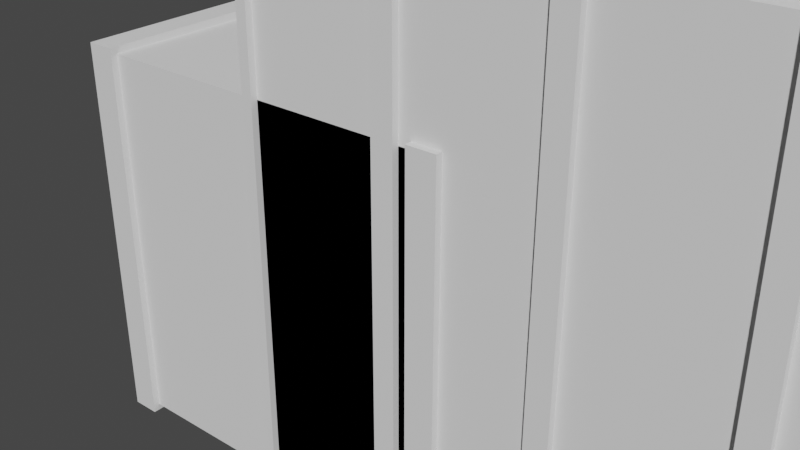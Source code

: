 # Source: 015-BookShelf.blend  (saved by Blender 3.4.6; exported with 4.5.12 LTS)
import bpy
from mathutils import Matrix  # noqa: F401  (used for matrix-valued properties, if any)

bpy.ops.wm.read_factory_settings(use_empty=True)
scene = bpy.context.scene
scene.name = 'Scene'

# ---- collections
col_collection = bpy.data.collections.new('Collection'); scene.collection.children.link(col_collection)
col_collection_2 = bpy.data.collections.new('Collection 2'); scene.collection.children.link(col_collection_2)

# ---- node groups
ng_books = bpy.data.node_groups.new('Books', 'GeometryNodeTree')
_s = ng_books.interface.new_socket(name='Instances', in_out='OUTPUT', socket_type='NodeSocketGeometry')
_s = ng_books.interface.new_socket(name='Length X', in_out='INPUT', socket_type='NodeSocketFloat')
_s = ng_books.interface.new_socket(name='Start Points', in_out='INPUT', socket_type='NodeSocketGeometry')
ng_books.is_modifier = True
# nodes of 'Books' reference scene objects; filled in after objects exist
ng_bookshelf = bpy.data.node_groups.new('BookShelf', 'GeometryNodeTree')
_s = ng_bookshelf.interface.new_socket(name='Geometry', in_out='OUTPUT', socket_type='NodeSocketGeometry')
_s = ng_bookshelf.interface.new_socket(name='Geometry', in_out='INPUT', socket_type='NodeSocketGeometry')
_s = ng_bookshelf.interface.new_socket(name='Shelf Height', in_out='INPUT', socket_type='NodeSocketFloat')
_s = ng_bookshelf.interface.new_socket(name='Shelf Width', in_out='INPUT', socket_type='NodeSocketFloat')
_s = ng_bookshelf.interface.new_socket(name='Shelf Depth', in_out='INPUT', socket_type='NodeSocketFloat')
_s = ng_bookshelf.interface.new_socket(name='Shelf Thickness', in_out='INPUT', socket_type='NodeSocketFloat')
_s = ng_bookshelf.interface.new_socket(name='Pillar Thickness', in_out='INPUT', socket_type='NodeSocketFloat')
_s = ng_bookshelf.interface.new_socket(name='Bottom Offset', in_out='INPUT', socket_type='NodeSocketFloat')
_s = ng_bookshelf.interface.new_socket(name='Top Offset', in_out='INPUT', socket_type='NodeSocketFloat')
_s = ng_bookshelf.interface.new_socket(name='Number Of Shelfs', in_out='INPUT', socket_type='NodeSocketInt')
_s = ng_bookshelf.interface.new_socket(name='Number Of Books', in_out='INPUT', socket_type='NodeSocketInt')
ng_bookshelf.is_modifier = True
_N = ng_bookshelf.nodes; _L = ng_bookshelf.links
n0 = _N.new('GeometryNodeStoreNamedAttribute'); n0.name = 'Store Named Attribute.002'; n0.location = (2259, -379)
n0.data_type = 'FLOAT_VECTOR'
n0.domain = 'CORNER'
n0.inputs[2].default_value = 'uv_map'
n1 = _N.new('GeometryNodeStoreNamedAttribute'); n1.name = 'Store Named Attribute.001'; n1.location = (248, 319)
n1.data_type = 'FLOAT_VECTOR'
n1.domain = 'CORNER'
n1.inputs[2].default_value = 'uv_map'
n2 = _N.new('GeometryNodeStoreNamedAttribute'); n2.name = 'Store Named Attribute'; n2.location = (377, -610)
n2.data_type = 'FLOAT_VECTOR'
n2.domain = 'CORNER'
n2.inputs[2].default_value = 'uv_map'
n3 = _N.new('GeometryNodeInstanceOnPoints'); n3.name = 'Instance on Points'; n3.location = (547, -194)
n4 = _N.new('GeometryNodeMeshCube'); n4.name = 'Cube'; n4.location = (352, -610)
n5 = _N.new('FunctionNodeBooleanMath'); n5.name = 'Boolean Math'; n5.location = (262, -445)
n5.operation = 'NOT'
n6 = _N.new('GeometryNodeCurveEndpointSelection'); n6.name = 'Endpoint Selection'; n6.location = (59, -482)
n7 = _N.new('GeometryNodeCurvePrimitiveLine'); n7.name = 'Curve Line'; n7.location = (81, -73)
n8 = _N.new('ShaderNodeCombineXYZ'); n8.name = 'Combine XYZ.002'; n8.location = (92, 250)
n8.width = 103
n9 = _N.new('ShaderNodeMath'); n9.name = 'Math'; n9.location = (400, -10)
n9.hide = True
n9.operation = 'DIVIDE'
n9.inputs[1].default_value = 2.0
n10 = _N.new('ShaderNodeCombineXYZ'); n10.name = 'Combine XYZ.003'; n10.location = (574, 91)
n10.width = 100
n11 = _N.new('ShaderNodeMath'); n11.name = 'Math.001'; n11.location = (400, 42)
n11.hide = True
n11.operation = 'DIVIDE'
n11.inputs[1].default_value = 2.0
n12 = _N.new('ShaderNodeMath'); n12.name = 'Math.003'; n12.location = (380, 392)
n12.hide = True
n12.operation = 'DIVIDE'
n12.inputs[1].default_value = 2.0
n13 = _N.new('ShaderNodeCombineXYZ'); n13.name = 'Combine XYZ.004'; n13.location = (555, 493)
n13.width = 100
n14 = _N.new('ShaderNodeMath'); n14.name = 'Math.004'; n14.location = (380, 444)
n14.hide = True
n14.operation = 'DIVIDE'
n14.inputs[1].default_value = 2.0
n15 = _N.new('GeometryNodeMeshCube'); n15.name = 'Cube.001'; n15.location = (223, 319)
n16 = _N.new('ShaderNodeMath'); n16.name = 'Math.005'; n16.location = (220, 452)
n16.hide = True
n16.operation = 'MULTIPLY'
n16.inputs[1].default_value = -1.0
n17 = _N.new('NodeGroupInput'); n17.name = 'Group Input.001'; n17.location = (-341, 115)
n18 = _N.new('GeometryNodeSetPosition'); n18.name = 'Set Position.001'; n18.location = (700, 592)
n19 = _N.new('GeometryNodeSetPosition'); n19.name = 'Set Position'; n19.location = (703, 192)
n20 = _N.new('GeometryNodeResampleCurve'); n20.name = 'Resample Curve'; n20.location = (288, -158)
n20.keep_last_segment = False
n21 = _N.new('ShaderNodeCombineXYZ'); n21.name = 'Combine XYZ'; n21.location = (-101, -257)
n22 = _N.new('ShaderNodeCombineXYZ'); n22.name = 'Combine XYZ.005'; n22.location = (-99, -113)
n23 = _N.new('ShaderNodeMath'); n23.name = 'Math.002'; n23.location = (-321, -272)
n23.operation = 'SUBTRACT'
n24 = _N.new('NodeGroupInput'); n24.name = 'Group Input'; n24.location = (-789, -207)
n25 = _N.new('ShaderNodeCombineXYZ'); n25.name = 'Combine XYZ.001'; n25.location = (135, -625)
n26 = _N.new('NodeGroupInput'); n26.name = 'Group Input.002'; n26.location = (-95, -626)
n27 = _N.new('NodeGroupOutput'); n27.name = 'Group Output'; n27.location = (2419, -25)
n28 = _N.new('GeometryNodeJoinGeometry'); n28.name = 'Join Geometry'; n28.location = (1035, -163)
n28.mute = True
n29 = _N.new('GeometryNodeInputPosition'); n29.name = 'Position.001'; n29.location = (1566, -709)
n30 = _N.new('GeometryNodeInputIndex'); n30.name = 'Index'; n30.location = (1567, -639)
n31 = _N.new('GeometryNodeMeshCube'); n31.name = 'Cube.002'; n31.location = (2234, -379)
n32 = _N.new('GeometryNodeMeshLine'); n32.name = 'Mesh Line'; n32.location = (1376, -438)
n32.inputs[3].default_value = (0.0, 0.0, 2.0)
n33 = _N.new('GeometryNodeJoinGeometry'); n33.name = 'Join Geometry.001'; n33.location = (2196, -24)
n34 = _N.new('GeometryNodeSetPosition'); n34.name = 'Set Position.002'; n34.location = (2168, -212)
n35 = _N.new('GeometryNodeGroup'); n35.name = 'Group'; n35.location = (1745, 83)
n35.width = 190
n35.node_tree = ng_books
n35.inputs[0].default_value = 20.0
_L.new(n33.outputs[0], n27.inputs[0])
_L.new(n23.outputs[0], n21.inputs[2])
_L.new(n21.outputs[0], n7.inputs[1])
_L.new(n2.outputs[0], n3.inputs[2])
_L.new(n3.outputs[0], n28.inputs[0])
_L.new(n25.outputs[0], n4.inputs[0])
_L.new(n8.outputs[0], n15.inputs[0])
_L.new(n1.outputs[0], n19.inputs[0])
_L.new(n10.outputs[0], n19.inputs[3])
_L.new(n19.outputs[0], n28.inputs[0])
_L.new(n17.outputs[3], n8.inputs[1])
_L.new(n17.outputs[1], n8.inputs[2])
_L.new(n17.outputs[1], n9.inputs[0])
_L.new(n9.outputs[0], n10.inputs[2])
_L.new(n11.outputs[0], n10.inputs[0])
_L.new(n17.outputs[2], n11.inputs[0])
_L.new(n6.outputs[0], n5.inputs[0])
_L.new(n7.outputs[0], n20.inputs[0])
_L.new(n20.outputs[0], n3.inputs[0])
_L.new(n12.outputs[0], n13.inputs[2])
_L.new(n14.outputs[0], n13.inputs[0])
_L.new(n13.outputs[0], n18.inputs[3])
_L.new(n16.outputs[0], n14.inputs[0])
_L.new(n17.outputs[1], n12.inputs[0])
_L.new(n1.outputs[0], n18.inputs[0])
_L.new(n18.outputs[0], n28.inputs[0])
_L.new(n17.outputs[2], n16.inputs[0])
_L.new(n17.outputs[5], n8.inputs[0])
_L.new(n24.outputs[8], n20.inputs[2])
_L.new(n22.outputs[0], n7.inputs[0])
_L.new(n24.outputs[6], n22.inputs[2])
_L.new(n24.outputs[1], n23.inputs[0])
_L.new(n24.outputs[7], n23.inputs[1])
_L.new(n26.outputs[2], n25.inputs[0])
_L.new(n26.outputs[3], n25.inputs[1])
_L.new(n26.outputs[4], n25.inputs[2])
_L.new(n35.outputs[0], n33.inputs[0])
_L.new(n32.outputs[0], n35.inputs[1])
_L.new(n4.outputs[0], n2.inputs[0])
_L.new(n4.outputs[1], n2.inputs[3])
_L.new(n15.outputs[0], n1.inputs[0])
_L.new(n15.outputs[1], n1.inputs[3])
_L.new(n31.outputs[0], n0.inputs[0])
_L.new(n31.outputs[1], n0.inputs[3])
n27.is_active_output = True
ng_movie_books = bpy.data.node_groups.new('Movie Books', 'GeometryNodeTree')
_s = ng_movie_books.interface.new_socket(name='Output', in_out='OUTPUT', socket_type='NodeSocketGeometry')
_s = ng_movie_books.interface.new_socket(name='Geometry', in_out='INPUT', socket_type='NodeSocketGeometry')
_s = ng_movie_books.interface.new_socket(name='高さマージン係数', in_out='INPUT', socket_type='NodeSocketFloat')
_s.default_value = 1.08
_s.min_value = 1.0
_s.max_value = 1.5
_s = ng_movie_books.interface.new_socket(name='横幅マージン係数', in_out='INPUT', socket_type='NodeSocketFloat')
_s = ng_movie_books.interface.new_socket(name='段数', in_out='INPUT', socket_type='NodeSocketInt')
_s.min_value = 0
_s.max_value = 100
_s = ng_movie_books.interface.new_socket(name='一段の冊数', in_out='INPUT', socket_type='NodeSocketInt')
_s.min_value = 0
_s = ng_movie_books.interface.new_socket(name='横幅_最小値', in_out='INPUT', socket_type='NodeSocketFloat')
_s.min_value = 0.0
_s = ng_movie_books.interface.new_socket(name='横幅_最大値', in_out='INPUT', socket_type='NodeSocketFloat')
_s.min_value = 0.0
_s = ng_movie_books.interface.new_socket(name='高さオフセット', in_out='INPUT', socket_type='NodeSocketFloat')
_s = ng_movie_books.interface.new_socket(name='Seed', in_out='INPUT', socket_type='NodeSocketInt')
_s.min_value = -10000
_s.max_value = 10000
ng_movie_books.is_modifier = True
# nodes of 'Movie Books' reference scene objects; filled in after objects exist

# ---- world
world_world = bpy.data.worlds.new('World'); scene.world = world_world
world_world.use_nodes = True; world_world.node_tree.nodes.clear()
_N = world_world.node_tree.nodes; _L = world_world.node_tree.links
n0 = _N.new('ShaderNodeOutputWorld'); n0.name = 'World Output'; n0.location = (300, 300)
n1 = _N.new('ShaderNodeBackground'); n1.name = 'Background'; n1.location = (10, 300)
n1.inputs[0].default_value = (0.05088, 0.05088, 0.05088, 1.0)
_L.new(n1.outputs[0], n0.inputs[0])
n0.is_active_output = True
world_world.color = (0.05088, 0.05088, 0.05088)
world_world.use_sun_shadow = False
world_world.sun_shadow_jitter_overblur = 0.0

# ---- meshes
me_cube_003 = bpy.data.meshes.new('Cube.003')
me_cube_003.from_pydata([(-1.0, -1.0, -1.0), (-1.0, -1.0, 1.0), (-1.0, 1.0, -1.0), (-1.0, 1.0, 1.0), (1.0, -1.0, -1.0), (1.0, -1.0, 1.0), (1.0, 1.0, -1.0), (1.0, 1.0, 1.0)], [], [(0, 1, 3, 2), (2, 3, 7, 6), (6, 7, 5, 4), (4, 5, 1, 0), (2, 6, 4, 0), (7, 3, 1, 5)])
_uv = me_cube_003.uv_layers.new(name='UVMap')
_uv.uv.foreach_set('vector', [0.375, 0.0, 0.625, 0.0, 0.625, 0.25, 0.375, 0.25, 0.375, 0.25, 0.625, 0.25, 0.625, 0.5, 0.375, 0.5, 0.375, 0.5, 0.625, 0.5, 0.625, 0.75, 0.375, 0.75, 0.375, 0.75, 0.625, 0.75, 0.625, 1.0, 0.375, 1.0, 0.125, 0.5, 0.375, 0.5, 0.375, 0.75, 0.125, 0.75, 0.625, 0.5, 0.875, 0.5, 0.875, 0.75, 0.625, 0.75])
me_cube_003.update()
me_cube_005 = bpy.data.meshes.new('Cube.005')
me_cube_005.from_pydata([(0.5, -0.5, 0.0), (0.4283, -0.5, 1.0), (-0.5, -0.5, 0.0), (-0.5, -0.5, 1.0), (0.3944, 0.4283, 0.0), (0.4283, 0.3944, 0.0), (0.4112, 0.425, 0.0), (0.4195, 0.4195, 0.0), (0.425, 0.4112, 0.0), (0.4283, 0.3944, 1.0), (0.3944, 0.4283, 1.0), (0.425, 0.4112, 1.0), (0.4195, 0.4195, 1.0), (0.4112, 0.425, 1.0), (-0.4283, 0.3944, 0.0), (-0.3944, 0.4283, 0.0), (-0.425, 0.4112, 0.0), (-0.4195, 0.4195, 0.0), (-0.4112, 0.425, 0.0), (-0.3944, 0.4283, 1.0), (-0.4283, 0.3944, 1.0), (-0.4112, 0.425, 1.0), (-0.4195, 0.4195, 1.0), (-0.425, 0.4112, 1.0), (0.4283, -0.5, 0.0), (0.5, -0.5, 1.0), (-0.4283, -0.5, 1.0), (-0.4283, -0.5, 0.0), (-0.4392, 0.4925, 1.0), (-0.4015, 0.5, 1.0), (-0.4015, 0.5, 0.0), (-0.4392, 0.4925, 0.0), (-0.4712, 0.4712, 1.0), (-0.4712, 0.4712, 0.0), (-0.4925, 0.4392, 1.0), (-0.4925, 0.4392, 0.0), (-0.5, 0.4015, 1.0), (-0.5, 0.4015, 0.0), (0.4925, 0.4392, 1.0), (0.5, 0.4015, 1.0), (0.5, 0.4015, 0.0), (0.4925, 0.4392, 0.0), (0.4712, 0.4712, 1.0), (0.4712, 0.4712, 0.0), (0.4392, 0.4925, 1.0), (0.4392, 0.4925, 0.0), (0.4015, 0.5, 1.0), (0.4015, 0.5, 0.0), (-0.4283, -0.4831, 0.01686), (0.4283, -0.4831, 0.01686), (0.4283, -0.4831, 0.9831), (-0.4283, -0.4831, 0.9831), (-0.4112, 0.425, 0.9761), (-0.3944, 0.4283, 0.9761), (-0.3944, 0.4283, 0.02385), (-0.4112, 0.425, 0.02385), (-0.4195, 0.4195, 0.9761), (-0.4195, 0.4195, 0.02385), (-0.425, 0.4112, 0.9761), (-0.425, 0.4112, 0.02385), (-0.4283, 0.3944, 0.9761), (-0.4283, 0.3944, 0.02385), (0.425, 0.4112, 0.9761), (0.4283, 0.3944, 0.9761), (0.4283, 0.3944, 0.02385), (0.425, 0.4112, 0.02385), (0.4195, 0.4195, 0.9761), (0.4195, 0.4195, 0.02385), (0.4112, 0.425, 0.9761), (0.4112, 0.425, 0.02385), (0.3944, 0.4283, 0.9761), (0.3944, 0.4283, 0.02385)], [], [(11, 12, 66, 62), (40, 39, 25, 0), (15, 4, 71, 54), (30, 29, 46, 47), (2, 3, 36, 37), (29, 30, 31, 28), (28, 31, 33, 32), (32, 33, 35, 34), (34, 35, 37, 36), (39, 40, 41, 38), (38, 41, 43, 42), (42, 43, 45, 44), (44, 45, 47, 46), (21, 22, 56, 52), (1, 24, 0, 25), (27, 26, 3, 2), (21, 19, 29, 28), (15, 18, 31, 30), (22, 21, 28, 32), (18, 17, 33, 31), (23, 22, 32, 34), (17, 16, 35, 33), (20, 23, 34, 36), (16, 14, 37, 35), (11, 9, 39, 38), (5, 8, 41, 40), (12, 11, 38, 42), (8, 7, 43, 41), (13, 12, 42, 44), (7, 6, 45, 43), (10, 13, 44, 46), (6, 4, 47, 45), (14, 27, 2, 37), (4, 15, 30, 47), (24, 5, 40, 0), (19, 10, 46, 29), (9, 1, 25, 39), (26, 20, 36, 3), (49, 50, 51, 48), (53, 52, 56, 58, 60, 51, 50, 63, 62, 66, 68, 70), (48, 61, 59, 57, 55, 54, 71, 69, 67, 65, 64, 49), (17, 18, 55, 57), (5, 24, 49, 64), (7, 8, 65, 67), (22, 23, 58, 56), (10, 19, 53, 70), (12, 13, 68, 66), (16, 17, 57, 59), (1, 9, 63, 50), (24, 1, 50, 49), (6, 7, 67, 69), (23, 20, 60, 58), (20, 26, 51, 60), (26, 27, 48, 51), (13, 10, 70, 68), (14, 16, 59, 61), (19, 21, 52, 53), (4, 6, 69, 71), (9, 11, 62, 63), (18, 15, 54, 55), (27, 14, 61, 48), (8, 5, 64, 65)])
_uv = me_cube_005.uv_layers.new(name='UVMap')
_uv.uv.foreach_set('vector', [0.6472, 0.7312, 0.6451, 0.7299, 0.6451, 0.7299, 0.6472, 0.7312, 0.375, 0.7746, 0.625, 0.7746, 0.625, 1.0, 0.375, 1.0, 0.3571, 0.5264, 0.3571, 0.7236, 0.3571, 0.7236, 0.3571, 0.5264, 0.375, 0.5246, 0.625, 0.5246, 0.625, 0.7254, 0.375, 0.7254, 0.375, 0.25, 0.625, 0.25, 0.625, 0.4754, 0.375, 0.4754, 0.625, 0.5246, 0.375, 0.5246, 0.375, 0.5152, 0.625, 0.5152, 0.625, 0.5152, 0.375, 0.5152, 0.375, 0.5, 0.625, 0.5, 0.625, 0.5, 0.375, 0.5, 0.375, 0.4848, 0.625, 0.4848, 0.625, 0.4848, 0.375, 0.4848, 0.375, 0.4754, 0.625, 0.4754, 0.625, 0.7746, 0.375, 0.7746, 0.375, 0.7652, 0.625, 0.7652, 0.625, 0.7652, 0.375, 0.7652, 0.375, 0.75, 0.625, 0.75, 0.625, 0.75, 0.375, 0.75, 0.375, 0.7348, 0.625, 0.7348, 0.625, 0.7348, 0.375, 0.7348, 0.375, 0.7254, 0.625, 0.7254, 0.6438, 0.5222, 0.6451, 0.5201, 0.6451, 0.5201, 0.6438, 0.5222, 0.625, 0.01792, 0.375, 0.01792, 0.375, 0.0, 0.625, 0.0, 0.375, 0.2321, 0.625, 0.2321, 0.625, 0.25, 0.375, 0.25, 0.6438, 0.5222, 0.6429, 0.5264, 0.625, 0.5246, 0.6269, 0.5152, 0.3571, 0.5264, 0.3562, 0.5222, 0.3731, 0.5152, 0.375, 0.5246, 0.6451, 0.5201, 0.6438, 0.5222, 0.6269, 0.5152, 0.6322, 0.5072, 0.3562, 0.5222, 0.3549, 0.5201, 0.3678, 0.5072, 0.3731, 0.5152, 0.6472, 0.5188, 0.6451, 0.5201, 0.6322, 0.5072, 0.6402, 0.5019, 0.3549, 0.5201, 0.3528, 0.5188, 0.3598, 0.5019, 0.3678, 0.5072, 0.6514, 0.5179, 0.6472, 0.5188, 0.6402, 0.5019, 0.6496, 0.5, 0.3528, 0.5188, 0.3486, 0.5179, 0.3504, 0.5, 0.3598, 0.5019, 0.6472, 0.7312, 0.6514, 0.7321, 0.6496, 0.75, 0.6402, 0.7481, 0.3486, 0.7321, 0.3528, 0.7312, 0.3598, 0.7481, 0.3504, 0.75, 0.6451, 0.7299, 0.6472, 0.7312, 0.6402, 0.7481, 0.6322, 0.7428, 0.3528, 0.7312, 0.3549, 0.7299, 0.3678, 0.7428, 0.3598, 0.7481, 0.6438, 0.7278, 0.6451, 0.7299, 0.6322, 0.7428, 0.6269, 0.7348, 0.3549, 0.7299, 0.3562, 0.7278, 0.3731, 0.7348, 0.3678, 0.7428, 0.6429, 0.7236, 0.6438, 0.7278, 0.6269, 0.7348, 0.625, 0.7254, 0.3562, 0.7278, 0.3571, 0.7236, 0.375, 0.7254, 0.3731, 0.7348, 0.3486, 0.5179, 0.125, 0.5179, 0.125, 0.5, 0.3504, 0.5, 0.3571, 0.7236, 0.3571, 0.5264, 0.375, 0.5246, 0.375, 0.7254, 0.125, 0.7321, 0.3486, 0.7321, 0.3504, 0.75, 0.125, 0.75, 0.6429, 0.5264, 0.6429, 0.7236, 0.625, 0.7254, 0.625, 0.5246, 0.6514, 0.7321, 0.875, 0.7321, 0.875, 0.75, 0.6496, 0.75, 0.875, 0.5179, 0.6514, 0.5179, 0.6496, 0.5, 0.875, 0.5, 0.375, 0.01792, 0.625, 0.01792, 0.625, 0.2321, 0.375, 0.2321, 0.6429, 0.5264, 0.6438, 0.5222, 0.6451, 0.5201, 0.6472, 0.5188, 0.6514, 0.5179, 0.875, 0.5179, 0.875, 0.7321, 0.6514, 0.7321, 0.6472, 0.7312, 0.6451, 0.7299, 0.6438, 0.7278, 0.6429, 0.7236, 0.125, 0.5179, 0.3486, 0.5179, 0.3528, 0.5188, 0.3549, 0.5201, 0.3562, 0.5222, 0.3571, 0.5264, 0.3571, 0.7236, 0.3562, 0.7278, 0.3549, 0.7299, 0.3528, 0.7312, 0.3486, 0.7321, 0.125, 0.7321, 0.3549, 0.5201, 0.3562, 0.5222, 0.3562, 0.5222, 0.3549, 0.5201, 0.3486, 0.7321, 0.125, 0.7321, 0.125, 0.7321, 0.3486, 0.7321, 0.3549, 0.7299, 0.3528, 0.7312, 0.3528, 0.7312, 0.3549, 0.7299, 0.6451, 0.5201, 0.6472, 0.5188, 0.6472, 0.5188, 0.6451, 0.5201, 0.6429, 0.7236, 0.6429, 0.5264, 0.6429, 0.5264, 0.6429, 0.7236, 0.6451, 0.7299, 0.6438, 0.7278, 0.6438, 0.7278, 0.6451, 0.7299, 0.3528, 0.5188, 0.3549, 0.5201, 0.3549, 0.5201, 0.3528, 0.5188, 0.875, 0.7321, 0.6514, 0.7321, 0.6514, 0.7321, 0.875, 0.7321, 0.375, 0.01792, 0.625, 0.01792, 0.625, 0.01792, 0.375, 0.01792, 0.3562, 0.7278, 0.3549, 0.7299, 0.3549, 0.7299, 0.3562, 0.7278, 0.6472, 0.5188, 0.6514, 0.5179, 0.6514, 0.5179, 0.6472, 0.5188, 0.6514, 0.5179, 0.875, 0.5179, 0.875, 0.5179, 0.6514, 0.5179, 0.625, 0.2321, 0.375, 0.2321, 0.375, 0.2321, 0.625, 0.2321, 0.6438, 0.7278, 0.6429, 0.7236, 0.6429, 0.7236, 0.6438, 0.7278, 0.3486, 0.5179, 0.3528, 0.5188, 0.3528, 0.5188, 0.3486, 0.5179, 0.6429, 0.5264, 0.6438, 0.5222, 0.6438, 0.5222, 0.6429, 0.5264, 0.3571, 0.7236, 0.3562, 0.7278, 0.3562, 0.7278, 0.3571, 0.7236, 0.6514, 0.7321, 0.6472, 0.7312, 0.6472, 0.7312, 0.6514, 0.7321, 0.3562, 0.5222, 0.3571, 0.5264, 0.3571, 0.5264, 0.3562, 0.5222, 0.125, 0.5179, 0.3486, 0.5179, 0.3486, 0.5179, 0.125, 0.5179, 0.3528, 0.7312, 0.3486, 0.7321, 0.3486, 0.7321, 0.3528, 0.7312])
me_cube_005.update()
me_cube_001 = bpy.data.meshes.new('Cube.001')
me_cube_001.from_pydata([(-1.0, -1.0, -1.0), (-1.0, -1.0, 1.0), (-1.0, 1.0, -1.0), (-1.0, 1.0, 1.0), (1.0, -1.0, -1.0), (1.0, -1.0, 1.0), (1.0, 1.0, -1.0), (1.0, 1.0, 1.0)], [], [(0, 1, 3, 2), (2, 3, 7, 6), (6, 7, 5, 4), (4, 5, 1, 0), (2, 6, 4, 0), (7, 3, 1, 5)])
_uv = me_cube_001.uv_layers.new(name='UVMap')
_uv.uv.foreach_set('vector', [0.375, 0.0, 0.625, 0.0, 0.625, 0.25, 0.375, 0.25, 0.375, 0.25, 0.625, 0.25, 0.625, 0.5, 0.375, 0.5, 0.375, 0.5, 0.625, 0.5, 0.625, 0.75, 0.375, 0.75, 0.375, 0.75, 0.625, 0.75, 0.625, 1.0, 0.375, 1.0, 0.125, 0.5, 0.375, 0.5, 0.375, 0.75, 0.125, 0.75, 0.625, 0.5, 0.875, 0.5, 0.875, 0.75, 0.625, 0.75])
me_cube_001.update()

# ---- objects
ob_shelf = bpy.data.objects.new('Shelf', me_cube_003)
ob_book = bpy.data.objects.new('Book', me_cube_005)
ob_cube = bpy.data.objects.new('Cube', me_cube_001)
_N = ng_books.nodes; _L = ng_books.links
n0 = _N.new('ShaderNodeCombineXYZ'); n0.name = 'Combine XYZ.007'; n0.location = (299, -167)
n0.inputs[1].default_value = 1.0
n1 = _N.new('FunctionNodeRandomValue'); n1.name = 'Random Value.001'; n1.location = (91, -162)
n1.inputs[2].default_value = 1.0
n1.inputs[3].default_value = 1.4
n2 = _N.new('GeometryNodeInstanceOnPoints'); n2.name = 'Instance on Points.001'; n2.location = (1078, 363)
n3 = _N.new('NodeGroupOutput'); n3.name = 'Group Output'; n3.location = (1239, 365)
n4 = _N.new('GeometryNodeInputPosition'); n4.name = 'Position'; n4.location = (303, 80)
n5 = _N.new('ShaderNodeSeparateXYZ'); n5.name = 'Separate XYZ'; n5.location = (493, 143)
n6 = _N.new('FunctionNodeCompare'); n6.name = 'Compare'; n6.location = (717, 195)
n6.operation = 'LESS_EQUAL'
n6.inputs[6].default_value = (0.0, 0.0, 0.0, 0.0)
n6.inputs[7].default_value = (0.0, 0.0, 0.0, 0.0)
n7 = _N.new('GeometryNodeObjectInfo'); n7.name = 'Object Info'; n7.location = (801, -90)
n7.inputs[0].default_value = ob_book
n8 = _N.new('GeometryNodeMeshLine'); n8.name = 'Mesh Line'; n8.location = (-236, 313)
n8.inputs[0].default_value = 1000
n8.inputs[3].default_value = (0.0, 0.0, 0.0)
n9 = _N.new('GeometryNodeSetPosition'); n9.name = 'Set Position.002'; n9.location = (190, 336)
n10 = _N.new('NodeGroupInput'); n10.name = 'Group Input.001'; n10.location = (492, 3)
n11 = _N.new('FunctionNodeRandomValue'); n11.name = 'Random Value'; n11.location = (-919, -482)
n11.inputs[2].default_value = 0.2
n11.inputs[3].default_value = 0.4
n12 = _N.new('NodeReroute'); n12.name = 'Reroute'; n12.location = (213, -505)
n12.width = 16
n12.socket_idname = 'NodeSocketFloat'
n13 = _N.new('ShaderNodeCombineXYZ'); n13.name = 'Combine XYZ.006'; n13.location = (-272, -226)
n14 = _N.new('ShaderNodeMath'); n14.name = 'Math.006'; n14.location = (-443, -287)
n14.hide = True
n15 = _N.new('ShaderNodeMath'); n15.name = 'Math.007'; n15.location = (-442, -344)
n15.hide = True
n15.operation = 'DIVIDE'
n15.inputs[1].default_value = 2.0
n16 = _N.new('GeometryNodeAccumulateField'); n16.name = 'Accumulate Field'; n16.location = (-631, -252)
n17 = _N.new('ShaderNodeVectorMath'); n17.name = 'Vector Math'; n17.location = (-91, 0)
n18 = _N.new('GeometryNodeCaptureAttribute'); n18.name = 'Capture Attribute'; n18.location = (-1670, -65)
n18.capture_items.clear()
n18.inputs[1].default_value = 0.0
n19 = _N.new('GeometryNodeAttributeStatistic'); n19.name = 'Attribute Statistic'; n19.location = (-1450, -54)
n20 = _N.new('NodeGroupInput'); n20.name = 'Group Input'; n20.location = (-1154, 236)
n21 = _N.new('GeometryNodeAttributeDomainSize'); n21.name = 'Domain Size'; n21.location = (-969, 135)
_L.new(n2.outputs[0], n3.inputs[0])
_L.new(n11.outputs[1], n16.inputs[0])
_L.new(n16.outputs[0], n14.inputs[0])
_L.new(n16.outputs[1], n14.inputs[1])
_L.new(n14.outputs[0], n15.inputs[0])
_L.new(n8.outputs[0], n9.inputs[0])
_L.new(n9.outputs[0], n2.inputs[0])
_L.new(n11.outputs[1], n12.inputs[0])
_L.new(n12.outputs[0], n0.inputs[0])
_L.new(n0.outputs[0], n2.inputs[6])
_L.new(n1.outputs[1], n0.inputs[2])
_L.new(n15.outputs[0], n13.inputs[0])
_L.new(n13.outputs[0], n17.inputs[1])
_L.new(n17.outputs[0], n9.inputs[3])
_L.new(n4.outputs[0], n5.inputs[0])
_L.new(n7.outputs[4], n2.inputs[2])
_L.new(n5.outputs[0], n6.inputs[0])
_L.new(n10.outputs[0], n6.inputs[1])
_L.new(n6.outputs[0], n2.inputs[1])
_L.new(n20.outputs[1], n21.inputs[0])
n3.is_active_output = True
_N = ng_movie_books.nodes; _L = ng_movie_books.links
n0 = _N.new('GeometryNodeStoreNamedAttribute'); n0.name = 'Store Named Attribute.001'; n0.location = (673, -2678)
n0.data_type = 'FLOAT_VECTOR'
n0.domain = 'CORNER'
n0.inputs[2].default_value = 'uv_map'
n1 = _N.new('GeometryNodeStoreNamedAttribute'); n1.name = 'Store Named Attribute'; n1.location = (389, -1553)
n1.data_type = 'FLOAT_VECTOR'
n1.domain = 'CORNER'
n1.inputs[2].default_value = 'uv_map'
n2 = _N.new('NodeFrame'); n2.name = 'Frame'; n2.location = (-1748, 252)
n2.width = 3315
n3 = _N.new('NodeGroupInput'); n3.name = 'Group Input.002'; n3.location = (228, -825)
n4 = _N.new('NodeReroute'); n4.name = 'Reroute.004'; n4.location = (469, -903)
n4.width = 16
n4.socket_idname = 'NodeSocketFloat'
n5 = _N.new('GeometryNodeInputIndex'); n5.name = 'Index'; n5.location = (235, -339)
n6 = _N.new('NodeReroute'); n6.name = 'Reroute.006'; n6.location = (438, -457)
n6.width = 16
n6.socket_idname = 'NodeSocketInt'
n7 = _N.new('NodeReroute'); n7.name = 'Reroute.008'; n7.location = (439, -268)
n7.width = 16
n7.socket_idname = 'NodeSocketInt'
n8 = _N.new('ShaderNodeMath'); n8.name = 'Math'; n8.location = (884, -134)
n8.operation = 'MULTIPLY'
n9 = _N.new('NodeReroute'); n9.name = 'Reroute.003'; n9.location = (881, -769)
n9.width = 16
n9.socket_idname = 'NodeSocketFloat'
n10 = _N.new('NodeReroute'); n10.name = 'Reroute.007'; n10.location = (908, -437)
n10.width = 16
n10.socket_idname = 'NodeSocketFloat'
n11 = _N.new('ShaderNodeMath'); n11.name = 'Math.010'; n11.location = (504, -436)
n11.hide = True
n11.operation = 'DIVIDE'
n12 = _N.new('ShaderNodeMath'); n12.name = 'Math.007'; n12.location = (2101, -759)
n12.hide = True
n12.operation = 'MULTIPLY'
n13 = _N.new('GeometryNodeScaleInstances'); n13.name = 'Scale Instances'; n13.location = (2940, -53)
n13.inputs[3].default_value = (0.0, -0.5, 0.0)
n14 = _N.new('ShaderNodeCombineXYZ'); n14.name = 'Combine XYZ.001'; n14.location = (2396, -470)
n14.inputs[1].default_value = 1.0
n14.inputs[2].default_value = 1.0
n15 = _N.new('GeometryNodeObjectInfo'); n15.name = 'Object Info'; n15.location = (2393, -171)
n15.inputs[0].default_value = ob_book
n16 = _N.new('ShaderNodeCombineXYZ'); n16.name = 'Combine XYZ'; n16.location = (1974, -341)
n17 = _N.new('ShaderNodeMath'); n17.name = 'Math.009'; n17.location = (501, -366)
n17.hide = True
n17.operation = 'SNAP'
n18 = _N.new('GeometryNodeInstanceOnPoints'); n18.name = 'Instance on Points'; n18.location = (2596, -78)
n19 = _N.new('NodeReroute'); n19.name = 'Reroute.001'; n19.location = (809, -1064)
n19.width = 16
n19.socket_idname = 'NodeSocketInt'
n20 = _N.new('ShaderNodeMath'); n20.name = 'Math.003'; n20.location = (542, -1092)
n20.hide = True
n21 = _N.new('ShaderNodeMath'); n21.name = 'Math.004'; n21.location = (547, -1150)
n21.hide = True
n21.operation = 'DIVIDE'
n21.inputs[1].default_value = 2.0
n22 = _N.new('NodeReroute'); n22.name = 'Reroute.005'; n22.location = (466, -1011)
n22.width = 16
n22.socket_idname = 'NodeSocketFloat'
n23 = _N.new('NodeReroute'); n23.name = 'Reroute'; n23.location = (792, -268)
n23.width = 16
n23.socket_idname = 'NodeSocketInt'
n24 = _N.new('ShaderNodeMath'); n24.name = 'Math.002'; n24.location = (1275, -469)
n24.hide = True
n24.operation = 'DIVIDE'
n24.inputs[1].default_value = 2.0
n25 = _N.new('ShaderNodeMath'); n25.name = 'Math.001'; n25.location = (1275, -421)
n25.hide = True
n26 = _N.new('GeometryNodeAccumulateField'); n26.name = 'Accumulate Field'; n26.location = (1040, -410)
n27 = _N.new('GeometryNodeMeshLine'); n27.name = 'Mesh Line'; n27.location = (1272, -83)
n27.inputs[3].default_value = (0.0, 0.0, 0.0)
n28 = _N.new('GeometryNodeSetPosition'); n28.name = 'Set Position'; n28.location = (2166, -100)
n29 = _N.new('NodeGroupInput'); n29.name = 'Group Input.001'; n29.location = (30, -172)
n30 = _N.new('GeometryNodeTransform'); n30.name = 'Transform'; n30.location = (3145, -30)
n30.inputs[1].default_value = (0.0, 0.5, 0.0)
n31 = _N.new('ShaderNodeMath'); n31.name = 'Math.008'; n31.location = (1745, -246)
n31.hide = True
n31.operation = 'MULTIPLY'
n32 = _N.new('ShaderNodeMath'); n32.name = 'Math.012'; n32.location = (1742, -294)
n32.hide = True
n32.operation = 'MULTIPLY'
n33 = _N.new('ShaderNodeMath'); n33.name = 'Math.011'; n33.location = (1749, -498)
n33.operation = 'MULTIPLY'
n34 = _N.new('NodeReroute'); n34.name = 'Reroute.002'; n34.location = (1602, -800)
n34.width = 16
n34.socket_idname = 'NodeSocketFloat'
n35 = _N.new('ShaderNodeMath'); n35.name = 'Math.006'; n35.location = (1363, -794)
n35.operation = 'DIVIDE'
n36 = _N.new('NodeGroupInput'); n36.name = 'Group Input.004'; n36.location = (1548, -651)
n37 = _N.new('NodeGroupInput'); n37.name = 'Group Input'; n37.location = (1567, -354)
n38 = _N.new('NodeGroupInput'); n38.name = 'Group Input.005'; n38.location = (1175, -1215)
n39 = _N.new('ShaderNodeMath'); n39.name = 'Math.005'; n39.location = (1019, -990)
n39.operation = 'MULTIPLY'
n40 = _N.new('ShaderNodeMath'); n40.name = 'Math.013'; n40.location = (1369, -1053)
n40.operation = 'MULTIPLY'
n41 = _N.new('GeometryNodeMeshLine'); n41.name = 'Mesh Line.001'; n41.location = (562, -1225)
n42 = _N.new('ShaderNodeCombineXYZ'); n42.name = 'Combine XYZ.003'; n42.location = (370, -1345)
n43 = _N.new('NodeGroupInput'); n43.name = 'Group Input.003'; n43.location = (140, -1210)
n44 = _N.new('GeometryNodeMeshCube'); n44.name = 'Cube'; n44.location = (364, -1553)
n45 = _N.new('ShaderNodeCombineXYZ'); n45.name = 'Combine XYZ.002'; n45.location = (141, -1689)
n45.inputs[1].default_value = 1.0
n46 = _N.new('ShaderNodeCombineXYZ'); n46.name = 'Combine XYZ.004'; n46.location = (521, -1844)
n46.inputs[1].default_value = 0.5
n47 = _N.new('ShaderNodeMath'); n47.name = 'Math.014'; n47.location = (147, -1868)
n47.operation = 'MULTIPLY'
n48 = _N.new('GeometryNodeTransform'); n48.name = 'Transform.001'; n48.location = (734, -1640)
n49 = _N.new('GeometryNodeInstanceOnPoints'); n49.name = 'Instance on Points.001'; n49.location = (1034, -1195)
n50 = _N.new('ShaderNodeMath'); n50.name = 'Math.015'; n50.location = (141, -2058)
n50.operation = 'MULTIPLY'
n50.inputs[1].default_value = -0.5
n51 = _N.new('NodeReroute'); n51.name = 'Reroute.011'; n51.location = (49, -1731)
n51.width = 16
n51.socket_idname = 'NodeSocketFloat'
n52 = _N.new('GeometryNodeTransform'); n52.name = 'Transform.002'; n52.location = (1205, -2259)
n53 = _N.new('GeometryNodeMeshLine'); n53.name = 'Mesh Line.002'; n53.location = (584, -2281)
n53.inputs[0].default_value = 2
n54 = _N.new('GeometryNodeInstanceOnPoints'); n54.name = 'Instance on Points.002'; n54.location = (878, -2273)
n55 = _N.new('ShaderNodeCombineXYZ'); n55.name = 'Combine XYZ.007'; n55.location = (379, -2275)
n56 = _N.new('ShaderNodeCombineXYZ'); n56.name = 'Combine XYZ.005'; n56.location = (383, -2456)
n57 = _N.new('NodeReroute'); n57.name = 'Reroute.013'; n57.location = (-173, -2752)
n57.width = 16
n57.socket_idname = 'NodeSocketFloat'
n58 = _N.new('NodeReroute'); n58.name = 'Reroute.014'; n58.location = (-180, -2365)
n58.width = 16
n58.socket_idname = 'NodeSocketFloat'
n59 = _N.new('NodeReroute'); n59.name = 'Reroute.012'; n59.location = (78, -2407)
n59.width = 16
n59.socket_idname = 'NodeSocketFloat'
n60 = _N.new('ShaderNodeMath'); n60.name = 'Math.017'; n60.location = (-54, -2502)
n60.operation = 'MULTIPLY'
n61 = _N.new('ShaderNodeMath'); n61.name = 'Math.016'; n61.location = (202, -2479)
n62 = _N.new('GeometryNodeMeshCube'); n62.name = 'Cube.001'; n62.location = (648, -2678)
n63 = _N.new('ShaderNodeCombineXYZ'); n63.name = 'Combine XYZ.006'; n63.location = (460, -2700)
n63.inputs[1].default_value = 1.0
n64 = _N.new('ShaderNodeCombineXYZ'); n64.name = 'Combine XYZ.008'; n64.location = (846, -2850)
n64.inputs[1].default_value = 0.5
n65 = _N.new('GeometryNodeJoinGeometry'); n65.name = 'Join Geometry.001'; n65.location = (1844, -1016)
n66 = _N.new('GeometryNodeTransform'); n66.name = 'Transform.003'; n66.location = (2064, -969)
n67 = _N.new('NodeGroupOutput'); n67.name = 'Group Output'; n67.location = (2944, -1110)
n68 = _N.new('GeometryNodeJoinGeometry'); n68.name = 'Join Geometry'; n68.location = (2706, -1108)
n69 = _N.new('ShaderNodeValue'); n69.name = 'Value'; n69.location = (-355, -1765)
n69.outputs[0].default_value = 0.09
n70 = _N.new('NodeReroute'); n70.name = 'Reroute.009'; n70.location = (-169, -1800)
n70.width = 16
n70.socket_idname = 'NodeSocketFloat'
n71 = _N.new('NodeReroute'); n71.name = 'Reroute.010'; n71.location = (-174, -2168)
n71.width = 16
n71.socket_idname = 'NodeSocketFloat'
n72 = _N.new('ShaderNodeCombineXYZ'); n72.name = 'Combine XYZ.009'; n72.location = (1858, -1160)
n73 = _N.new('NodeReroute'); n73.name = 'Reroute.015'; n73.location = (1265, -1890)
n73.width = 16
n73.socket_idname = 'NodeSocketFloat'
n74 = _N.new('ShaderNodeMath'); n74.name = 'Math.020'; n74.location = (1477, -1571)
n75 = _N.new('ShaderNodeMath'); n75.name = 'Math.018'; n75.location = (-72, -2854)
n75.operation = 'MULTIPLY'
n76 = _N.new('ShaderNodeMath'); n76.name = 'Math.019'; n76.location = (653, -2963)
n76.operation = 'MULTIPLY'
n77 = _N.new('NodeReroute'); n77.name = 'Reroute.016'; n77.location = (376, -2899)
n77.width = 16
n77.socket_idname = 'NodeSocketFloat'
n78 = _N.new('ShaderNodeMath'); n78.name = 'Math.021'; n78.location = (147, -2852)
n79 = _N.new('NodeReroute'); n79.name = 'Reroute.017'; n79.location = (80, -3106)
n79.width = 16
n79.socket_idname = 'NodeSocketFloat'
n80 = _N.new('NodeGroupInput'); n80.name = 'Group Input.006'; n80.location = (-303, -2846)
n81 = _N.new('FunctionNodeRandomValue'); n81.name = 'Random Value'; n81.location = (543, -735)
n82 = _N.new('FunctionNodeRandomValue'); n82.name = 'Random Value.001'; n82.location = (2762, -347)
n82.data_type = 'FLOAT_VECTOR'
n82.inputs[0].default_value = (1.0, 0.7, 0.75)
n83 = _N.new('NodeGroupInput'); n83.name = 'Group Input.007'; n83.location = (2556, -614)
n3.parent = n2
n4.parent = n2
n5.parent = n2
n6.parent = n2
n7.parent = n2
n8.parent = n2
n9.parent = n2
n10.parent = n2
n11.parent = n2
n12.parent = n2
n13.parent = n2
n14.parent = n2
n15.parent = n2
n16.parent = n2
n17.parent = n2
n18.parent = n2
n19.parent = n2
n20.parent = n2
n21.parent = n2
n22.parent = n2
n23.parent = n2
n24.parent = n2
n25.parent = n2
n26.parent = n2
n27.parent = n2
n28.parent = n2
n29.parent = n2
n30.parent = n2
n31.parent = n2
n32.parent = n2
n33.parent = n2
n34.parent = n2
n35.parent = n2
n36.parent = n2
n37.parent = n2
n38.parent = n2
n39.parent = n2
n40.parent = n2
n81.parent = n2
n82.parent = n2
n83.parent = n2
_L.new(n8.outputs[0], n27.inputs[0])
_L.new(n23.outputs[0], n8.inputs[1])
_L.new(n27.outputs[0], n28.inputs[0])
_L.new(n28.outputs[0], n18.inputs[0])
_L.new(n15.outputs[4], n18.inputs[2])
_L.new(n9.outputs[0], n26.inputs[0])
_L.new(n26.outputs[0], n25.inputs[0])
_L.new(n26.outputs[1], n25.inputs[1])
_L.new(n25.outputs[0], n24.inputs[0])
_L.new(n16.outputs[0], n28.inputs[2])
_L.new(n14.outputs[0], n18.inputs[6])
_L.new(n4.outputs[0], n20.inputs[0])
_L.new(n22.outputs[0], n20.inputs[1])
_L.new(n20.outputs[0], n21.inputs[0])
_L.new(n23.outputs[0], n19.inputs[0])
_L.new(n19.outputs[0], n39.inputs[1])
_L.new(n21.outputs[0], n39.inputs[0])
_L.new(n81.outputs[1], n9.inputs[0])
_L.new(n4.outputs[0], n81.inputs[2])
_L.new(n22.outputs[0], n81.inputs[3])
_L.new(n12.outputs[0], n14.inputs[0])
_L.new(n26.outputs[2], n35.inputs[1])
_L.new(n9.outputs[0], n12.inputs[0])
_L.new(n34.outputs[0], n12.inputs[1])
_L.new(n24.outputs[0], n31.inputs[0])
_L.new(n34.outputs[0], n31.inputs[1])
_L.new(n39.outputs[0], n35.inputs[0])
_L.new(n5.outputs[0], n17.inputs[0])
_L.new(n6.outputs[0], n17.inputs[1])
_L.new(n17.outputs[0], n11.inputs[0])
_L.new(n6.outputs[0], n11.inputs[1])
_L.new(n10.outputs[0], n26.inputs[1])
_L.new(n33.outputs[0], n16.inputs[2])
_L.new(n35.outputs[0], n34.inputs[0])
_L.new(n10.outputs[0], n33.inputs[0])
_L.new(n31.outputs[0], n32.inputs[0])
_L.new(n32.outputs[0], n16.inputs[0])
_L.new(n18.outputs[0], n13.inputs[0])
_L.new(n82.outputs[0], n13.inputs[2])
_L.new(n13.outputs[0], n30.inputs[0])
_L.new(n11.outputs[0], n10.inputs[0])
_L.new(n29.outputs[3], n8.inputs[0])
_L.new(n7.outputs[0], n23.inputs[0])
_L.new(n29.outputs[4], n7.inputs[0])
_L.new(n7.outputs[0], n6.inputs[0])
_L.new(n3.outputs[5], n4.inputs[0])
_L.new(n3.outputs[6], n22.inputs[0])
_L.new(n43.outputs[3], n41.inputs[0])
_L.new(n41.outputs[0], n49.inputs[0])
_L.new(n68.outputs[0], n67.inputs[0])
_L.new(n37.outputs[2], n32.inputs[1])
_L.new(n36.outputs[1], n33.inputs[1])
_L.new(n38.outputs[2], n40.inputs[1])
_L.new(n39.outputs[0], n40.inputs[0])
_L.new(n51.outputs[0], n45.inputs[0])
_L.new(n48.outputs[0], n49.inputs[2])
_L.new(n42.outputs[0], n41.inputs[3])
_L.new(n43.outputs[1], n42.inputs[2])
_L.new(n69.outputs[0], n70.inputs[0])
_L.new(n40.outputs[0], n51.inputs[0])
_L.new(n45.outputs[0], n44.inputs[0])
_L.new(n51.outputs[0], n47.inputs[0])
_L.new(n47.outputs[0], n46.inputs[0])
_L.new(n46.outputs[0], n48.inputs[1])
_L.new(n1.outputs[0], n48.inputs[0])
_L.new(n70.outputs[0], n45.inputs[2])
_L.new(n70.outputs[0], n71.inputs[0])
_L.new(n71.outputs[0], n50.inputs[0])
_L.new(n50.outputs[0], n46.inputs[2])
_L.new(n51.outputs[0], n59.inputs[0])
_L.new(n61.outputs[0], n56.inputs[0])
_L.new(n56.outputs[0], n53.inputs[3])
_L.new(n53.outputs[0], n54.inputs[0])
_L.new(n0.outputs[0], n54.inputs[2])
_L.new(n63.outputs[0], n62.inputs[0])
_L.new(n57.outputs[0], n63.inputs[0])
_L.new(n52.outputs[0], n68.inputs[0])
_L.new(n54.outputs[0], n52.inputs[0])
_L.new(n58.outputs[0], n57.inputs[0])
_L.new(n55.outputs[0], n53.inputs[2])
_L.new(n59.outputs[0], n61.inputs[0])
_L.new(n71.outputs[0], n58.inputs[0])
_L.new(n58.outputs[0], n60.inputs[0])
_L.new(n60.outputs[0], n61.inputs[1])
_L.new(n77.outputs[0], n63.inputs[2])
_L.new(n80.outputs[1], n75.inputs[0])
_L.new(n80.outputs[3], n75.inputs[1])
_L.new(n76.outputs[0], n64.inputs[2])
_L.new(n77.outputs[0], n76.inputs[0])
_L.new(n64.outputs[0], n52.inputs[1])
_L.new(n30.outputs[0], n65.inputs[0])
_L.new(n49.outputs[0], n65.inputs[0])
_L.new(n66.outputs[0], n68.inputs[0])
_L.new(n65.outputs[0], n66.inputs[0])
_L.new(n58.outputs[0], n73.inputs[0])
_L.new(n74.outputs[0], n72.inputs[2])
_L.new(n72.outputs[0], n66.inputs[1])
_L.new(n73.outputs[0], n74.inputs[0])
_L.new(n78.outputs[0], n77.inputs[0])
_L.new(n75.outputs[0], n78.inputs[0])
_L.new(n79.outputs[0], n78.inputs[1])
_L.new(n79.outputs[0], n74.inputs[1])
_L.new(n80.outputs[7], n79.inputs[0])
_L.new(n3.outputs[8], n81.inputs[8])
_L.new(n83.outputs[8], n82.inputs[8])
_L.new(n44.outputs[0], n1.inputs[0])
_L.new(n44.outputs[1], n1.inputs[3])
_L.new(n62.outputs[0], n0.inputs[0])
_L.new(n62.outputs[1], n0.inputs[3])
n67.is_active_output = True

# ---- transforms, parenting, visibility, modifiers, constraints
ob_shelf.location = (0.0, 0.0, 0.0)
_m = ob_shelf.modifiers.new('GeometryNodes', 'NODES')
_m.node_group = ng_bookshelf
_gi = [s.identifier for s in ng_bookshelf.interface.items_tree if s.item_type == 'SOCKET' and s.in_out == 'INPUT']
_m[_gi[1]] = 10.0  # Shelf Height
ob_book.location = (0.0, 0.0, 0.0)
ob_cube.location = (0.0, 0.0, 0.0)
_m = ob_cube.modifiers.new('GeometryNodes', 'NODES')
_m.node_group = ng_movie_books
_gi = [s.identifier for s in ng_movie_books.interface.items_tree if s.item_type == 'SOCKET' and s.in_out == 'INPUT']
_m[_gi[2]] = 1.1  # 横幅マージン係数
_m[_gi[3]] = 3  # 段数
_m[_gi[4]] = 32  # 一段の冊数
_m[_gi[5]] = 0.12  # 横幅_最小値
_m[_gi[6]] = 0.2  # 横幅_最大値
_m[_gi[7]] = 0.15  # 高さオフセット
_m[_gi[8]] = 91  # Seed

# ---- collection membership
col_collection.objects.link(ob_shelf)
col_collection_2.objects.link(ob_book)
col_collection_2.objects.link(ob_cube)

# ---- scene / render settings (as saved in the file)
scene.frame_start = 1; scene.frame_end = 250; scene.frame_set(1)
scene.render.engine = 'BLENDER_EEVEE_NEXT'
scene.cycles.sampling_pattern = 'TABULATED_SOBOL'
scene.cycles.use_light_tree = False
scene.view_settings.view_transform = 'Filmic'
bpy.context.view_layer.update()

# ---- added for rendering (the .blend has no active camera and no usable light): camera, sun
cam_auto = bpy.data.cameras.new('AutoCamera')
cam_auto.lens = 50.0
cam_auto.sensor_width = 36.0
cam_auto.clip_end = 1000.0
ob_auto_camera = bpy.data.objects.new('AutoCamera', cam_auto)
scene.collection.objects.link(ob_auto_camera)
ob_auto_camera.location = (1.60254, -1.92304, 1.78203)
ob_auto_camera.rotation_euler = (1.09748, -7.21219e-08, 0.694738)
scene.camera = ob_auto_camera
light_auto_sun = bpy.data.lights.new('AutoSun', 'SUN')
light_auto_sun.energy = 3.0
light_auto_sun.angle = 0.0523599
ob_auto_sun = bpy.data.objects.new('AutoSun', light_auto_sun)
scene.collection.objects.link(ob_auto_sun)
ob_auto_sun.rotation_euler = (0.872665, 0.174533, 0.523599)
bpy.context.view_layer.update()
